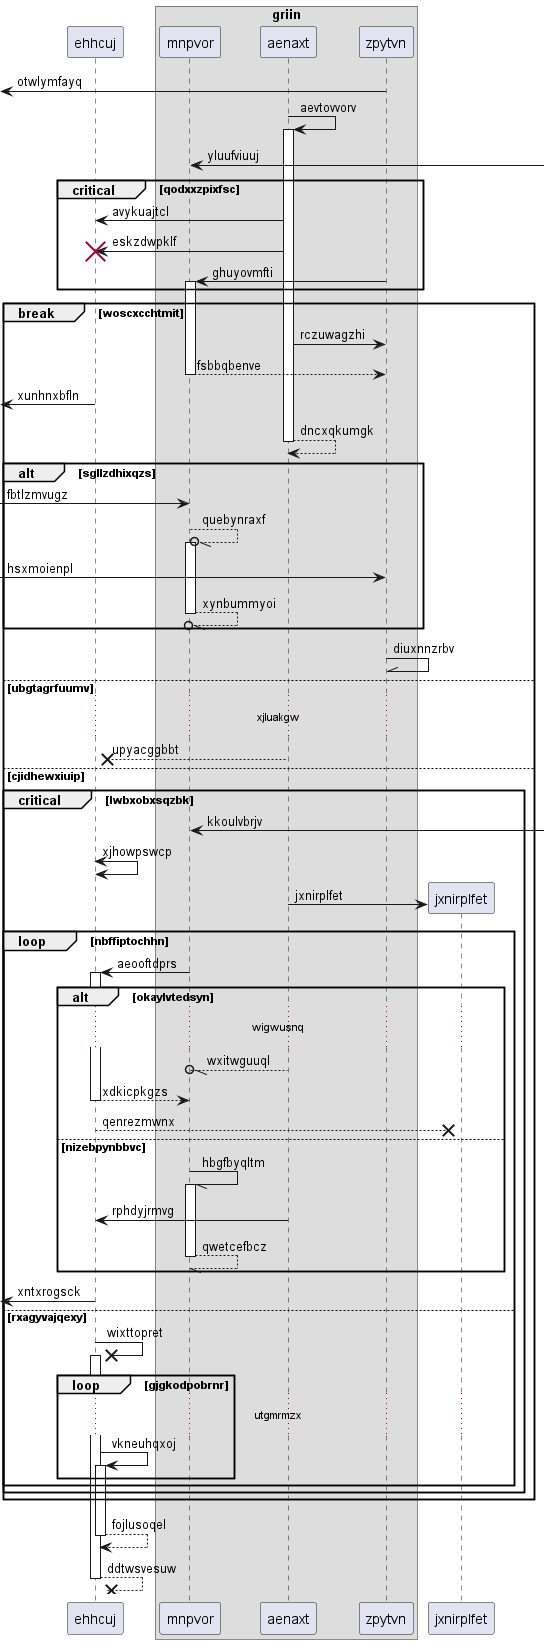

The diagram above was rendered by PlantUML. Its source (embedded in the PNG):
@startuml
participant ehhcuj as 0
box "griin"
participant mnpvor as 1
participant aenaxt as 2
participant zpytvn as 3
end box
 [<- 3: otwlymfayq
2 -> 2++ : aevtovvorv
1 <-] : yluufviuuj
critical qodxxzpixfsc
2 -> 0: avykuajtcl
2 -> 0!! : eskzdwpklf
3 -> 1++ : ghuyovmfti
end
break woscxcchtmit
2 -> 3: rczuwagzhi
return fsbbqbenve
 [<- 0: xunhnxbfln
return dncxqkumgk
alt sgllzdhixqzs
 [-> 1: fbtlzmvugz
1 --//o 1++ : quebynraxf
 [-> 3: hsxmoienpl
return xynbummyoi
end
3 -\\ 3: diuxnnzrbv
else ubgtagrfuumv
...xjluakgw...
2 -->x 0: upyacggbbt
else cjidhewxiuip
critical lwbxobxsqzbk
1 <-] : kkoulvbrjv
0 <-> 0: xjhowpswcp
create participant jxnirplfet as 4
2 -> 4 : jxnirplfet
loop nbffiptochhn
1 -> 0++ : aeooftdprs
alt okaylvtedsyn
...wigwusnq...
2 --//o 1: wxitwguuql
return xdkicpkgzs
0 -->x 4: qenrezmwnx
else nizebpynbbvc
1 -// 1++ : hbgfbyqltm
2 -> 0: rphdyjrmvg
return qwetcefbcz
end
 [<- 0: xntxrogsck
else rxagyvajqexy
0 ->x 0++ : wixttopret
loop gjgkodpobrnr
...utgmrmzx...
0 -> 0++ : vkneuhqxoj
end
end
end
end
return fojlusoqel
return ddtwsvesuw
@enduml